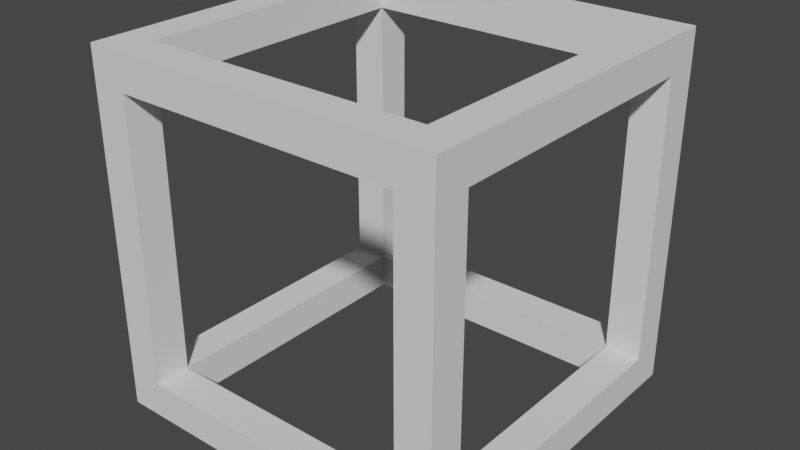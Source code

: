 # Source: Basic_Block.blend  (saved by Blender 2.92.15; exported with 4.5.12 LTS)
import bpy
from mathutils import Matrix  # noqa: F401  (used for matrix-valued properties, if any)

bpy.ops.wm.read_factory_settings(use_empty=True)
scene = bpy.context.scene
scene.name = 'Scene'

# ---- world
world_world = bpy.data.worlds.new('World'); scene.world = world_world
world_world.use_nodes = True; world_world.node_tree.nodes.clear()
_N = world_world.node_tree.nodes; _L = world_world.node_tree.links
n0 = _N.new('ShaderNodeOutputWorld'); n0.name = 'World Output'; n0.location = (300, 300)
n1 = _N.new('ShaderNodeBackground'); n1.name = 'Background'; n1.location = (10, 300)
n1.inputs[0].default_value = (0.05088, 0.05088, 0.05088, 1.0)
_L.new(n1.outputs[0], n0.inputs[0])
n0.is_active_output = True
world_world.color = (0.05088, 0.05088, 0.05088)
world_world.use_sun_shadow = False
world_world.sun_shadow_jitter_overblur = 0.0

# ---- meshes
me_basic_block = bpy.data.meshes.new('Basic Block')
me_basic_block.from_pydata([(1.0, 0.8, 0.8), (1.0, 0.8, -0.8), (1.0, -0.8, 0.8), (1.0, -0.8, -0.8), (-1.0, 0.8, 0.8), (-1.0, 0.8, -0.8), (-0.8, -1.0, 0.8), (-0.8, -1.0, -0.8), (0.8, 1.0, 0.8), (0.8, 1.0, -0.8), (0.8, -1.0, 0.8), (0.8, -1.0, -0.8), (0.8, 0.8, -0.8), (-1.0, -0.8, -0.8), (-1.0, -0.8, 0.8), (0.8, -0.8, 1.0), (0.8, -0.8, -1.0), (-0.8, 1.0, -0.8), (-0.8, -0.8, -1.0), (-0.8, -0.8, 1.0), (-0.8, 1.0, 0.8), (0.8, 0.8, -1.0), (-0.8, 0.8, -1.0), (0.8, 0.8, 1.0), (-0.8, 0.8, 1.0), (1.0, -1.0, 1.0), (-1.0, -1.0, 1.0), (1.0, 1.0, 1.0), (-1.0, 1.0, 1.0), (-1.0, 1.0, -1.0), (-1.0, -1.0, -1.0), (1.0, 1.0, -1.0), (1.0, -1.0, -1.0), (-0.8, 0.8, -0.8), (0.8, -0.8, -0.8), (0.8, 0.8, 0.8), (-0.8, 0.8, 0.8), (-0.8, -0.8, -0.8), (0.8, -0.8, 0.8), (-0.8, -0.8, 0.8)], [], [(24, 19, 39, 36), (10, 6, 39, 38), (5, 13, 37, 33), (21, 16, 34, 12), (0, 2, 38, 35), (20, 8, 35, 36), (0, 1, 31, 27), (3, 2, 25, 32), (2, 0, 27, 25), (1, 3, 32, 31), (1, 0, 35, 12), (3, 1, 12, 34), (2, 3, 34, 38), (7, 6, 26, 30), (10, 11, 32, 25), (6, 10, 25, 26), (11, 7, 30, 32), (13, 5, 29, 30), (14, 13, 30, 26), (5, 4, 28, 29), (4, 14, 26, 28), (17, 9, 31, 29), (9, 8, 27, 31), (20, 17, 29, 28), (8, 20, 28, 27), (15, 19, 26, 25), (23, 15, 25, 27), (19, 24, 28, 26), (24, 23, 27, 28), (22, 18, 30, 29), (21, 22, 29, 31), (18, 16, 32, 30), (16, 21, 31, 32), (22, 21, 12, 33), (16, 18, 37, 34), (18, 22, 33, 37), (8, 9, 12, 35), (17, 20, 36, 33), (9, 17, 33, 12), (14, 4, 36, 39), (13, 14, 39, 37), (4, 5, 33, 36), (19, 15, 38, 39), (23, 24, 36, 35), (15, 23, 35, 38), (6, 7, 37, 39), (7, 11, 34, 37), (11, 10, 38, 34)])
_uv = me_basic_block.uv_layers.new(name='UVMap')
_uv.uv.foreach_set('vector', [0.1079, 0.558, 0.06624, 0.7024, 0.07329, 0.6342, 0.1038, 0.5499, 0.02497, 0.1241, 0.03051, 0.8996, 0.005177, 0.9965, 0.0, 0.02107, 0.1405, 0.5746, 0.1756, 0.7489, 0.1587, 0.7192, 0.1386, 0.5909, 0.1436, 0.4522, 0.186, 0.3068, 0.1787, 0.3762, 0.1475, 0.4591, 0.1132, 0.429, 0.07646, 0.2691, 0.0939, 0.297, 0.1151, 0.4136, 0.1149, 0.5521, 0.1146, 0.4551, 0.1177, 0.4645, 0.1174, 0.5388, 0.1132, 0.429, 0.1389, 0.4304, 0.1405, 0.4465, 0.1117, 0.4414, 0.1733, 0.2523, 0.07646, 0.2691, 0.04953, 0.2136, 0.2003, 0.2011, 0.07646, 0.2691, 0.1132, 0.429, 0.1117, 0.4414, 0.04953, 0.2136, 0.1389, 0.4304, 0.1733, 0.2523, 0.2003, 0.2011, 0.1405, 0.4465, 0.1389, 0.4304, 0.1132, 0.429, 0.1151, 0.4136, 0.1366, 0.4184, 0.1733, 0.2523, 0.1389, 0.4304, 0.1366, 0.4184, 0.157, 0.3027, 0.07646, 0.2691, 0.1733, 0.2523, 0.157, 0.3027, 0.0939, 0.297, 0.2248, 0.896, 0.03051, 0.8996, 0.05257, 0.8041, 0.2005, 0.8055, 0.02497, 0.1241, 0.2231, 0.1014, 0.2003, 0.2011, 0.04953, 0.2136, 0.03051, 0.8996, 0.02497, 0.1241, 0.04953, 0.2136, 0.05257, 0.8041, 0.2231, 0.1014, 0.2248, 0.896, 0.2005, 0.8055, 0.2003, 0.2011, 0.1756, 0.7489, 0.1405, 0.5746, 0.1422, 0.5614, 0.2005, 0.8055, 0.07854, 0.7561, 0.1756, 0.7489, 0.2005, 0.8055, 0.05257, 0.8041, 0.1405, 0.5746, 0.1132, 0.5822, 0.1114, 0.5649, 0.1422, 0.5614, 0.1132, 0.5822, 0.07854, 0.7561, 0.05257, 0.8041, 0.1114, 0.5649, 0.1391, 0.5483, 0.1374, 0.4575, 0.1405, 0.4465, 0.1422, 0.5614, 0.1374, 0.4575, 0.1146, 0.4551, 0.1117, 0.4414, 0.1405, 0.4465, 0.1149, 0.5521, 0.1391, 0.5483, 0.1422, 0.5614, 0.1114, 0.5649, 0.1146, 0.4551, 0.1149, 0.5521, 0.1114, 0.5649, 0.1117, 0.4414, 0.06205, 0.3157, 0.06624, 0.7024, 0.05257, 0.8041, 0.04953, 0.2136, 0.1075, 0.4486, 0.06205, 0.3157, 0.04953, 0.2136, 0.1117, 0.4414, 0.06624, 0.7024, 0.1079, 0.558, 0.1114, 0.5649, 0.05257, 0.8041, 0.1079, 0.558, 0.1075, 0.4486, 0.1117, 0.4414, 0.1114, 0.5649, 0.1462, 0.5545, 0.1881, 0.6956, 0.2005, 0.8055, 0.1422, 0.5614, 0.1436, 0.4522, 0.1462, 0.5545, 0.1422, 0.5614, 0.1405, 0.4465, 0.1881, 0.6956, 0.186, 0.3068, 0.2003, 0.2011, 0.2005, 0.8055, 0.186, 0.3068, 0.1436, 0.4522, 0.1405, 0.4465, 0.2003, 0.2011, 0.1462, 0.5545, 0.1436, 0.4522, 0.1475, 0.4591, 0.1492, 0.5455, 0.186, 0.3068, 0.1881, 0.6956, 0.1757, 0.6289, 0.1787, 0.3762, 0.1881, 0.6956, 0.1462, 0.5545, 0.1492, 0.5455, 0.1757, 0.6289, 0.1146, 0.4551, 0.1374, 0.4575, 0.1352, 0.4692, 0.1177, 0.4645, 0.1391, 0.5483, 0.1149, 0.5521, 0.1174, 0.5388, 0.1359, 0.5395, 0.1374, 0.4575, 0.1391, 0.5483, 0.1359, 0.5395, 0.1352, 0.4692, 0.07854, 0.7561, 0.1132, 0.5822, 0.1157, 0.5951, 0.0947, 0.7067, 0.1756, 0.7489, 0.07854, 0.7561, 0.0947, 0.7067, 0.1587, 0.7192, 0.1132, 0.5822, 0.1405, 0.5746, 0.1386, 0.5909, 0.1157, 0.5951, 0.06624, 0.7024, 0.06205, 0.3157, 0.07466, 0.3784, 0.07329, 0.6342, 0.1075, 0.4486, 0.1079, 0.558, 0.1038, 0.5499, 0.1044, 0.4584, 0.06205, 0.3157, 0.1075, 0.4486, 0.1044, 0.4584, 0.07466, 0.3784, 0.03051, 0.8996, 0.2248, 0.896, 0.2495, 1.0, 0.005177, 0.9965, 0.2248, 0.896, 0.2231, 0.1014, 0.2495, 0.0, 0.2495, 1.0, 0.2231, 0.1014, 0.02497, 0.1241, 0.0, 0.02107, 0.2495, 0.0])
me_basic_block.use_remesh_preserve_volume = False
me_basic_block.use_remesh_preserve_attributes = False
me_basic_block.use_mirror_vertex_groups = False
me_basic_block.update()

# ---- objects
ob_basic_block = bpy.data.objects.new('Basic Block', me_basic_block)

# ---- transforms, parenting, visibility, modifiers, constraints
ob_basic_block.location = (0.0, 0.0, 0.0)
ob_basic_block.lock_rotations_4d = False
ob_basic_block.empty_display_type = 'ARROWS'
ob_basic_block.lineart.crease_threshold = 0.0

# ---- collection membership
scene.collection.objects.link(ob_basic_block)

# ---- scene / render settings (as saved in the file)
scene.frame_start = 1; scene.frame_end = 250; scene.frame_set(1)
scene.render.engine = 'BLENDER_EEVEE_NEXT'
scene.cycles.use_denoising = False
scene.cycles.samples = 128
scene.cycles.sampling_pattern = 'TABULATED_SOBOL'
scene.cycles.use_adaptive_sampling = False
scene.cycles.use_light_tree = False
scene.view_settings.view_transform = 'Filmic'
bpy.context.view_layer.update()

# ---- added for rendering (the .blend has no active camera and no usable light): camera, sun
cam_auto = bpy.data.cameras.new('AutoCamera')
cam_auto.lens = 50.0
cam_auto.sensor_width = 36.0
cam_auto.clip_end = 1000.0
ob_auto_camera = bpy.data.objects.new('AutoCamera', cam_auto)
scene.collection.objects.link(ob_auto_camera)
ob_auto_camera.location = (3.20507, -3.84609, 2.56406)
ob_auto_camera.rotation_euler = (1.09748, -7.21219e-08, 0.694738)
scene.camera = ob_auto_camera
light_auto_sun = bpy.data.lights.new('AutoSun', 'SUN')
light_auto_sun.energy = 3.0
light_auto_sun.angle = 0.0523599
ob_auto_sun = bpy.data.objects.new('AutoSun', light_auto_sun)
scene.collection.objects.link(ob_auto_sun)
ob_auto_sun.rotation_euler = (0.872665, 0.174533, 0.523599)
bpy.context.view_layer.update()
